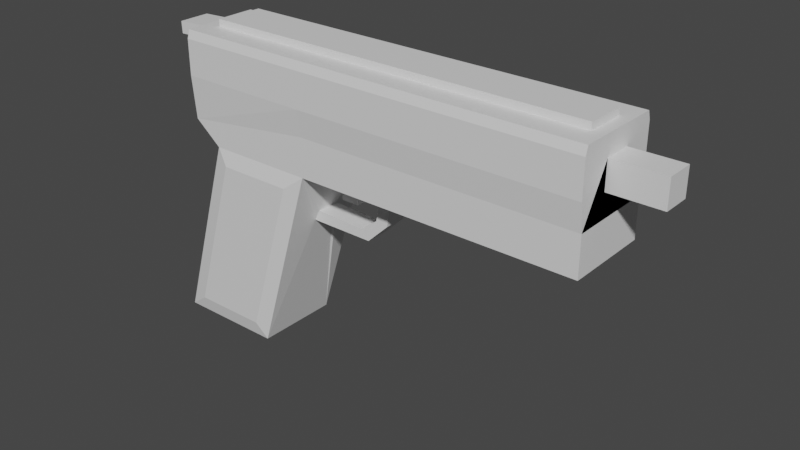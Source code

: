 # Source: enforcer.blend  (saved by Blender 3.5.10; exported with 4.5.12 LTS)
import bpy
from mathutils import Matrix  # noqa: F401  (used for matrix-valued properties, if any)

bpy.ops.wm.read_factory_settings(use_empty=True)
scene = bpy.context.scene
scene.name = 'Scene'

# ---- collections
col_collection = bpy.data.collections.new('Collection'); scene.collection.children.link(col_collection)

# ---- materials (node trees are filled in below, after node groups)
mat_material = bpy.data.materials.new('Material')
mat_material.alpha_threshold = 0.0
mat_material.use_transparent_shadow = False
mat_material.roughness = 0.5
mat_material.line_color = (0.0, 0.0, 0.0, 1.0)

# ---- material node trees
mat_material.use_nodes = True; mat_material.node_tree.nodes.clear()
_N = mat_material.node_tree.nodes; _L = mat_material.node_tree.links
n0 = _N.new('ShaderNodeOutputMaterial'); n0.name = 'Material Output'; n0.location = (300, 300)
n1 = _N.new('ShaderNodeBsdfPrincipled'); n1.name = 'Principled BSDF'; n1.location = (10, 300)
n1.distribution = 'GGX'
n1.subsurface_method = 'RANDOM_WALK_SKIN'
n1.inputs[3].default_value = 1.45
n1.inputs[27].default_value = (0.0, 0.0, 0.0, 1.0)
n1.inputs[28].default_value = 1.0
_L.new(n1.outputs[0], n0.inputs[0])
n0.is_active_output = True

# ---- world
world_world = bpy.data.worlds.new('World'); scene.world = world_world
world_world.use_nodes = True; world_world.node_tree.nodes.clear()
_N = world_world.node_tree.nodes; _L = world_world.node_tree.links
n0 = _N.new('ShaderNodeOutputWorld'); n0.name = 'World Output'; n0.location = (300, 300)
n1 = _N.new('ShaderNodeBackground'); n1.name = 'Background'; n1.location = (10, 300)
n1.inputs[0].default_value = (0.05088, 0.05088, 0.05088, 1.0)
_L.new(n1.outputs[0], n0.inputs[0])
n0.is_active_output = True
world_world.color = (0.05088, 0.05088, 0.05088)
world_world.use_sun_shadow = False
world_world.sun_shadow_jitter_overblur = 0.0

# ---- meshes
me_cube = bpy.data.meshes.new('Cube')
me_cube.from_pydata([(-0.1276, 0.07609, 1.173), (-0.5627, 0.1719, 0.3205), (-0.1276, -0.07609, 1.173), (-0.5627, -0.1719, 0.3205), (-1.754, 0.6834, 0.9432), (-2.473, 0.6834, -1.421), (-1.754, -0.6731, 0.9432), (-2.473, -0.6731, -1.421), (-0.3251, -0.622, 1.744), (-2.325, -0.2166, 1.625), (-0.3251, 0.622, 1.744), (-2.325, 0.2166, 1.625), (0.1411, 0.07609, 1.173), (0.1411, -0.07609, 1.173), (3.834, 0.2044, 2.486), (3.834, -0.2044, 2.486), (-0.4762, 0.1719, 0.4835), (-0.4762, -0.1719, 0.4835), (3.834, 0.2044, 2.085), (3.834, -0.2044, 2.085), (-0.1276, 0.07609, 0.719), (-0.1276, -0.07609, 0.719), (0.1411, 0.07609, 0.719), (0.1411, -0.07609, 0.719), (-0.6347, 0.6834, 0.9432), (-1.354, 0.6834, -1.421), (-0.6347, -0.6731, 0.9432), (-1.354, -0.6731, -1.421), (0.2868, 0.1719, 0.4558), (0.4081, 0.1719, 0.3168), (0.2868, -0.1719, 0.4558), (0.4081, -0.1719, 0.3168), (0.5494, 0.1719, 0.6555), (0.732, 0.1719, 0.6288), (0.5494, -0.1719, 0.6555), (0.732, -0.1719, 0.6288), (0.643, 0.1719, 1.294), (0.8256, 0.1719, 1.268), (0.643, -0.1719, 1.294), (0.8256, -0.1719, 1.268), (-1.339, 0.4662, -1.651), (-2.627, 0.4662, -1.651), (-0.3251, 0.622, 1.173), (-2.627, -0.4662, -1.651), (-1.924, -0.622, 1.173), (-0.3251, -0.622, 1.173), (-1.339, -0.4662, -1.651), (-1.924, 0.622, 1.173), (3.834, 0.622, 1.173), (3.834, -0.622, 1.173), (3.834, 0.622, 1.744), (3.834, -0.622, 1.744), (4.575, 0.2044, 2.085), (4.575, -0.2044, 2.085), (4.575, 0.2044, 2.486), (4.575, -0.2044, 2.486), (-0.3251, -0.6717, 2.137), (-2.325, -0.2339, 2.142), (-0.3251, 0.6717, 2.137), (-2.325, 0.2339, 2.142), (3.834, 0.6717, 2.137), (3.834, -0.6717, 2.137), (-0.3251, -0.6717, 2.653), (-2.325, -0.2339, 2.526), (-0.3251, 0.6717, 2.653), (-2.325, 0.2339, 2.526), (3.834, 0.6717, 2.653), (3.834, -0.6717, 2.653), (-0.3654, -0.2878, 2.775), (-2.11, -0.2878, 2.775), (-2.11, 0.2878, 2.775), (-0.3654, 0.2878, 2.775), (3.66, 0.2878, 2.775), (3.66, -0.2878, 2.775), (-2.325, -0.622, 1.498), (-2.325, 0.622, 1.498), (-2.325, 0.6717, 2.137), (-2.325, -0.6717, 2.137), (-2.325, -0.6717, 2.653), (-2.325, 0.6717, 2.653), (-2.521, -0.2166, 1.651), (-2.521, 0.2166, 1.651), (-2.689, 0.2339, 2.14), (-2.689, -0.2339, 2.14), (-2.814, -0.2339, 2.502), (-2.814, 0.2339, 2.502), (-2.334, -0.2339, 2.702), (-2.334, 0.2339, 2.702), (-2.822, -0.2339, 2.678), (-2.822, 0.2339, 2.678), (-2.962, -0.2339, 2.495), (-2.962, 0.2339, 2.495), (-2.97, -0.2339, 2.671), (-2.97, 0.2339, 2.671), (-0.3251, -0.6351, 2.775), (-2.325, -0.6351, 2.775), (-2.325, 0.6351, 2.775), (-0.3251, 0.6351, 2.775), (3.834, 0.6351, 2.775), (3.834, -0.6351, 2.775), (-0.3654, -0.2878, 2.878), (-2.11, -0.2878, 2.878), (-2.11, 0.2878, 2.878), (-0.3654, 0.2878, 2.878), (3.66, 0.2878, 2.878), (3.66, -0.2878, 2.878), (-2.783, 0.622, -1.651), (-2.783, -0.622, -1.651), (-1.184, 0.622, -1.651), (-1.184, -0.622, -1.651), (-1.72, 0.4662, 0.9969), (-1.72, -0.4662, 0.9969), (-0.4324, 0.4662, 0.9969), (-0.4324, -0.4662, 0.9969)], [], [(27, 26, 6, 7), (107, 44, 47, 106), (40, 46, 113, 112), (3, 1, 29, 31), (5, 4, 24, 25), (0, 12, 22, 20), (42, 47, 75, 10), (44, 45, 8, 74), (18, 14, 54, 52), (42, 10, 50, 48), (8, 45, 49, 51), (0, 2, 45, 42), (13, 12, 48, 49), (12, 0, 42, 48), (2, 13, 49, 45), (21, 20, 22, 23), (2, 0, 20, 21), (13, 2, 21, 23), (12, 13, 23, 22), (16, 1, 108, 42), (3, 17, 45, 109), (17, 16, 42, 45), (1, 3, 109, 108), (28, 30, 34, 32), (17, 3, 31, 30), (16, 17, 30, 28), (1, 16, 28, 29), (35, 33, 37, 39), (29, 28, 32, 33), (31, 29, 33, 35), (30, 31, 35, 34), (37, 36, 38, 39), (34, 35, 39, 38), (32, 34, 38, 36), (33, 32, 36, 37), (5, 25, 108, 106), (25, 24, 42, 108), (7, 6, 44, 107), (26, 27, 109, 45), (4, 5, 106, 47), (6, 26, 45, 44), (27, 7, 107, 109), (24, 4, 47, 42), (18, 19, 49, 48), (15, 14, 50, 51), (14, 18, 48, 50), (19, 15, 51, 49), (53, 52, 54, 55), (19, 18, 52, 53), (15, 19, 53, 55), (14, 15, 55, 54), (50, 10, 58, 60), (60, 58, 64, 66), (10, 75, 76, 58), (8, 51, 61, 56), (74, 8, 56, 77), (51, 50, 60, 61), (59, 11, 81, 82), (62, 67, 99, 94), (58, 76, 79, 64), (77, 56, 62, 78), (56, 61, 67, 62), (61, 60, 66, 67), (68, 73, 105, 100), (67, 66, 98, 99), (79, 78, 95, 96), (66, 64, 97, 98), (64, 79, 96, 97), (78, 62, 94, 95), (47, 44, 74, 75), (9, 11, 75, 74), (11, 59, 76, 75), (57, 9, 74, 77), (65, 63, 78, 79), (59, 65, 79, 76), (63, 57, 77, 78), (81, 80, 83, 84, 85, 82), (65, 59, 82, 85), (9, 57, 83, 80), (11, 9, 80, 81), (57, 63, 84, 83), (84, 63, 86, 88), (86, 87, 89, 88), (89, 85, 91, 93), (65, 85, 89, 87), (63, 65, 87, 86), (91, 90, 92, 93), (85, 84, 90, 91), (84, 88, 92, 90), (88, 89, 93, 92), (68, 69, 95, 94), (69, 70, 96, 95), (70, 71, 97, 96), (72, 73, 99, 98), (71, 72, 98, 97), (73, 68, 94, 99), (100, 105, 104, 103, 102, 101), (73, 72, 104, 105), (70, 69, 101, 102), (72, 71, 103, 104), (71, 70, 102, 103), (69, 68, 100, 101), (41, 43, 107, 106), (40, 41, 106, 108), (43, 46, 109, 107), (46, 40, 108, 109), (110, 112, 113, 111), (41, 40, 112, 110), (46, 43, 111, 113), (43, 41, 110, 111)])
_uv = me_cube.uv_layers.new(name='UVMap')
_uv.uv.foreach_set('vector', [0.4612, 0.78, 0.6105, 0.78, 0.6105, 0.97, 0.4612, 0.97, 0.4467, 0.0, 0.625, 0.0, 0.625, 0.25, 0.4467, 0.25, 0.4205, 0.5313, 0.4205, 0.7187, 0.4205, 0.7187, 0.4205, 0.5313, 0.5089, 0.6629, 0.5089, 0.5871, 0.5089, 0.5871, 0.5089, 0.6629, 0.4612, 0.28, 0.6105, 0.28, 0.6105, 0.47, 0.4612, 0.47, 0.625, 0.5813, 0.625, 0.5813, 0.625, 0.5813, 0.625, 0.5813, 0.625, 0.5, 0.625, 0.25, 0.625, 0.25, 0.625, 0.5, 0.625, 1.0, 0.625, 0.75, 0.625, 0.75, 0.625, 1.0, 0.625, 0.5653, 0.625, 0.5653, 0.625, 0.5653, 0.625, 0.5653, 0.625, 0.5, 0.625, 0.5, 0.625, 0.5, 0.625, 0.5, 0.625, 0.75, 0.625, 0.75, 0.625, 0.75, 0.625, 0.75, 0.625, 0.5813, 0.625, 0.6687, 0.625, 0.75, 0.625, 0.5, 0.625, 0.6687, 0.625, 0.5813, 0.625, 0.5, 0.625, 0.75, 0.625, 0.5813, 0.625, 0.5813, 0.625, 0.5, 0.625, 0.5, 0.625, 0.6687, 0.625, 0.6687, 0.625, 0.75, 0.625, 0.75, 0.625, 0.6687, 0.625, 0.5813, 0.625, 0.5813, 0.625, 0.6687, 0.625, 0.6687, 0.625, 0.5813, 0.625, 0.5813, 0.625, 0.6687, 0.625, 0.6687, 0.625, 0.6687, 0.625, 0.6687, 0.625, 0.6687, 0.625, 0.5813, 0.625, 0.6687, 0.625, 0.6687, 0.625, 0.5813, 0.5626, 0.5876, 0.5089, 0.5871, 0.4467, 0.5, 0.625, 0.5, 0.5089, 0.6629, 0.5626, 0.6624, 0.625, 0.75, 0.4467, 0.75, 0.5626, 0.6624, 0.5626, 0.5876, 0.625, 0.5, 0.625, 0.75, 0.5089, 0.5871, 0.5089, 0.6629, 0.4467, 0.75, 0.4467, 0.5, 0.5626, 0.5876, 0.5626, 0.6624, 0.5626, 0.6624, 0.5626, 0.5876, 0.5626, 0.6624, 0.5089, 0.6629, 0.5089, 0.6629, 0.5626, 0.6624, 0.5626, 0.5876, 0.5626, 0.6624, 0.5626, 0.6624, 0.5626, 0.5876, 0.5089, 0.5871, 0.5626, 0.5876, 0.5626, 0.5876, 0.5089, 0.5871, 0.5089, 0.6629, 0.5089, 0.5871, 0.5089, 0.5871, 0.5089, 0.6629, 0.5089, 0.5871, 0.5626, 0.5876, 0.5626, 0.5876, 0.5089, 0.5871, 0.5089, 0.6629, 0.5089, 0.5871, 0.5089, 0.5871, 0.5089, 0.6629, 0.5626, 0.6624, 0.5089, 0.6629, 0.5089, 0.6629, 0.5626, 0.6624, 0.5089, 0.5871, 0.5626, 0.5876, 0.5626, 0.6624, 0.5089, 0.6629, 0.5626, 0.6624, 0.5089, 0.6629, 0.5089, 0.6629, 0.5626, 0.6624, 0.5626, 0.5876, 0.5626, 0.6624, 0.5626, 0.6624, 0.5626, 0.5876, 0.5089, 0.5871, 0.5626, 0.5876, 0.5626, 0.5876, 0.5089, 0.5871, 0.4612, 0.28, 0.4612, 0.47, 0.4467, 0.5, 0.4467, 0.25, 0.4612, 0.47, 0.6105, 0.47, 0.625, 0.5, 0.4467, 0.5, 0.4612, 0.97, 0.6105, 0.97, 0.625, 1.0, 0.4467, 1.0, 0.6105, 0.78, 0.4612, 0.78, 0.4467, 0.75, 0.625, 0.75, 0.6105, 0.28, 0.4612, 0.28, 0.4467, 0.25, 0.625, 0.25, 0.6105, 0.97, 0.6105, 0.78, 0.625, 0.75, 0.625, 1.0, 0.4612, 0.78, 0.4612, 0.97, 0.4467, 1.0, 0.4467, 0.75, 0.6105, 0.47, 0.6105, 0.28, 0.625, 0.25, 0.625, 0.5, 0.625, 0.5653, 0.625, 0.6847, 0.625, 0.75, 0.625, 0.5, 0.625, 0.6847, 0.625, 0.5653, 0.625, 0.5, 0.625, 0.75, 0.625, 0.5653, 0.625, 0.5653, 0.625, 0.5, 0.625, 0.5, 0.625, 0.6847, 0.625, 0.6847, 0.625, 0.75, 0.625, 0.75, 0.625, 0.6847, 0.625, 0.5653, 0.625, 0.5653, 0.625, 0.6847, 0.625, 0.6847, 0.625, 0.5653, 0.625, 0.5653, 0.625, 0.6847, 0.625, 0.6847, 0.625, 0.6847, 0.625, 0.6847, 0.625, 0.6847, 0.625, 0.5653, 0.625, 0.6847, 0.625, 0.6847, 0.625, 0.5653, 0.625, 0.5, 0.625, 0.5, 0.625, 0.5, 0.625, 0.5, 0.625, 0.5, 0.625, 0.5, 0.625, 0.5, 0.625, 0.5, 0.625, 0.5, 0.625, 0.25, 0.625, 0.25, 0.625, 0.5, 0.625, 0.75, 0.625, 0.75, 0.625, 0.75, 0.625, 0.75, 0.625, 1.0, 0.625, 0.75, 0.625, 0.75, 0.625, 1.0, 0.625, 0.75, 0.625, 0.5, 0.625, 0.5, 0.625, 0.75, 0.6348, 0.3089, 0.6291, 0.3202, 0.6291, 0.3202, 0.6348, 0.3089, 0.625, 0.75, 0.625, 0.75, 0.625, 0.75, 0.625, 0.75, 0.625, 0.5, 0.625, 0.25, 0.625, 0.25, 0.625, 0.5, 0.625, 1.0, 0.625, 0.75, 0.625, 0.75, 0.625, 1.0, 0.625, 0.75, 0.625, 0.75, 0.625, 0.75, 0.625, 0.75, 0.625, 0.75, 0.625, 0.5, 0.625, 0.5, 0.625, 0.75, 0.6425, 0.6683, 0.6255, 0.6811, 0.6255, 0.6811, 0.6425, 0.6683, 0.625, 0.75, 0.625, 0.5, 0.625, 0.5, 0.625, 0.75, 0.875, 0.5, 0.875, 0.75, 0.875, 0.75, 0.875, 0.5, 0.625, 0.5, 0.625, 0.5, 0.625, 0.5, 0.625, 0.5, 0.625, 0.5, 0.625, 0.25, 0.625, 0.25, 0.625, 0.5, 0.625, 1.0, 0.625, 0.75, 0.625, 0.75, 0.625, 1.0, 0.625, 0.25, 0.625, 1.0, 0.875, 0.75, 0.625, 0.25, 0.6304, 0.9203, 0.6291, 0.3202, 0.625, 0.25, 0.625, 1.0, 0.6291, 0.3202, 0.6348, 0.3089, 0.625, 0.25, 0.625, 0.25, 0.6637, 0.8926, 0.6304, 0.9203, 0.625, 1.0, 0.625, 1.0, 0.6417, 0.3041, 0.8083, 0.7459, 0.875, 0.75, 0.625, 0.25, 0.6348, 0.3089, 0.6417, 0.3041, 0.625, 0.25, 0.625, 0.25, 0.8083, 0.7459, 0.6637, 0.8926, 0.625, 1.0, 0.875, 0.75, 0.6291, 0.3202, 0.6304, 0.9203, 0.6637, 0.8926, 0.8083, 0.7459, 0.6417, 0.3041, 0.6348, 0.3089, 0.6417, 0.3041, 0.6348, 0.3089, 0.6348, 0.3089, 0.6417, 0.3041, 0.6304, 0.9203, 0.6637, 0.8926, 0.6637, 0.8926, 0.6304, 0.9203, 0.6291, 0.3202, 0.6304, 0.9203, 0.6304, 0.9203, 0.6291, 0.3202, 0.6637, 0.8926, 0.8083, 0.7459, 0.8083, 0.7459, 0.6637, 0.8926, 0.8083, 0.7459, 0.8083, 0.7459, 0.8083, 0.7459, 0.8083, 0.7459, 0.8083, 0.7459, 0.6417, 0.3041, 0.6417, 0.3041, 0.8083, 0.7459, 0.6417, 0.3041, 0.6417, 0.3041, 0.6417, 0.3041, 0.6417, 0.3041, 0.6417, 0.3041, 0.6417, 0.3041, 0.6417, 0.3041, 0.6417, 0.3041, 0.8083, 0.7459, 0.6417, 0.3041, 0.6417, 0.3041, 0.8083, 0.7459, 0.6417, 0.3041, 0.8083, 0.7459, 0.8083, 0.7459, 0.6417, 0.3041, 0.6417, 0.3041, 0.8083, 0.7459, 0.8083, 0.7459, 0.6417, 0.3041, 0.8083, 0.7459, 0.8083, 0.7459, 0.8083, 0.7459, 0.8083, 0.7459, 0.8083, 0.7459, 0.6417, 0.3041, 0.6417, 0.3041, 0.8083, 0.7459, 0.6425, 0.6683, 0.7804, 0.6267, 0.875, 0.75, 0.625, 0.75, 0.7804, 0.6267, 0.6799, 0.413, 0.625, 0.25, 0.875, 0.75, 0.6799, 0.413, 0.6383, 0.5509, 0.625, 0.5, 0.625, 0.25, 0.6256, 0.5679, 0.6255, 0.6811, 0.625, 0.75, 0.625, 0.5, 0.6383, 0.5509, 0.6256, 0.5679, 0.625, 0.5, 0.625, 0.5, 0.6255, 0.6811, 0.6425, 0.6683, 0.625, 0.75, 0.625, 0.75, 0.6425, 0.6683, 0.6255, 0.6811, 0.6256, 0.5679, 0.6383, 0.5509, 0.6799, 0.413, 0.7804, 0.6267, 0.6255, 0.6811, 0.6256, 0.5679, 0.6256, 0.5679, 0.6255, 0.6811, 0.6799, 0.413, 0.7804, 0.6267, 0.7804, 0.6267, 0.6799, 0.413, 0.6256, 0.5679, 0.6383, 0.5509, 0.6383, 0.5509, 0.6256, 0.5679, 0.6383, 0.5509, 0.6799, 0.413, 0.6799, 0.413, 0.6383, 0.5509, 0.7804, 0.6267, 0.6425, 0.6683, 0.6425, 0.6683, 0.7804, 0.6267, 0.2037, 0.5313, 0.2037, 0.7187, 0.1774, 0.75, 0.1774, 0.5, 0.4205, 0.5313, 0.2037, 0.5313, 0.1774, 0.5, 0.4467, 0.5, 0.2037, 0.7187, 0.4205, 0.7187, 0.4467, 0.75, 0.1774, 0.75, 0.4205, 0.7187, 0.4205, 0.5313, 0.4467, 0.5, 0.4467, 0.75, 0.2037, 0.5313, 0.4205, 0.5313, 0.4205, 0.7187, 0.2037, 0.7187, 0.2037, 0.5313, 0.4205, 0.5313, 0.4205, 0.5313, 0.2037, 0.5313, 0.4205, 0.7187, 0.2037, 0.7187, 0.2037, 0.7187, 0.4205, 0.7187, 0.2037, 0.7187, 0.2037, 0.5313, 0.2037, 0.5313, 0.2037, 0.7187])
me_cube.materials.append(mat_material)
me_cube.use_mirror_vertex_groups = False
me_cube.update()

# ---- objects
ob_cube = bpy.data.objects.new('Cube', me_cube)

# ---- transforms, parenting, visibility, modifiers, constraints
ob_cube.location = (0.0, 0.0, 0.0)
ob_cube.scale = (0.2325, 0.2325, 0.2325)
ob_cube.lock_rotations_4d = False
ob_cube.empty_display_type = 'ARROWS'
ob_cube.lineart.crease_threshold = 0.0

# ---- collection membership
col_collection.objects.link(ob_cube)

# ---- scene / render settings (as saved in the file)
scene.frame_start = 1; scene.frame_end = 250; scene.frame_set(1)
scene.render.engine = 'BLENDER_EEVEE_NEXT'
scene.cycles.sampling_pattern = 'TABULATED_SOBOL'
scene.view_settings.view_transform = 'Filmic'
bpy.context.view_layer.update()

# ---- added for rendering (the .blend has no active camera and no usable light): camera, sun
cam_auto = bpy.data.cameras.new('AutoCamera')
cam_auto.lens = 50.0
cam_auto.sensor_width = 36.0
cam_auto.clip_end = 1000.0
ob_auto_camera = bpy.data.objects.new('AutoCamera', cam_auto)
scene.collection.objects.link(ob_auto_camera)
ob_auto_camera.location = (2.10247, -2.29775, 1.67535)
ob_auto_camera.rotation_euler = (1.09748, -7.21219e-08, 0.694738)
scene.camera = ob_auto_camera
light_auto_sun = bpy.data.lights.new('AutoSun', 'SUN')
light_auto_sun.energy = 3.0
light_auto_sun.angle = 0.0523599
ob_auto_sun = bpy.data.objects.new('AutoSun', light_auto_sun)
scene.collection.objects.link(ob_auto_sun)
ob_auto_sun.rotation_euler = (0.872665, 0.174533, 0.523599)
bpy.context.view_layer.update()
